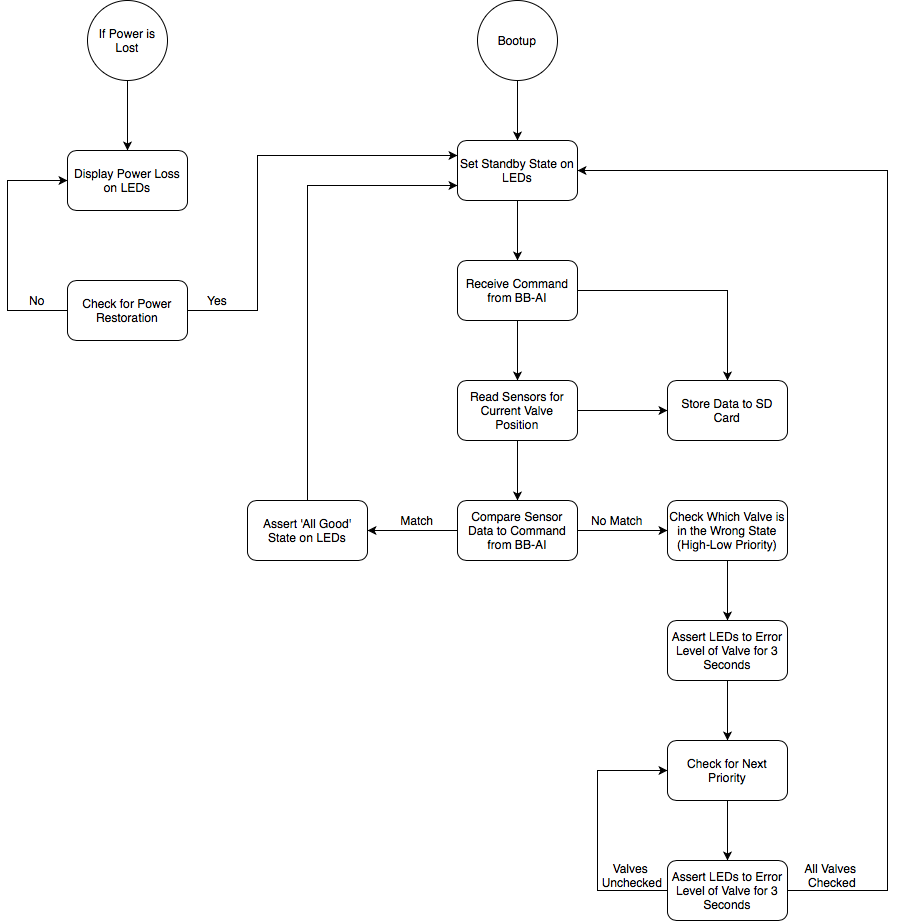

The diagram above was exported from draw.io. Its source (the exported page's mxGraphModel, read from the mxfile embedded in the PNG):
<mxGraphModel dx="2160" dy="798" grid="1" gridSize="10" guides="1" tooltips="1" connect="1" arrows="1" fold="1" page="1" pageScale="1" pageWidth="850" pageHeight="1100" math="0" shadow="0">
  <root>
    <mxCell id="0" />
    <mxCell id="1" parent="0" />
    <mxCell id="P-9TJM17TYP9E2PQiTLh-10" style="edgeStyle=orthogonalEdgeStyle;rounded=0;orthogonalLoop=1;jettySize=auto;html=1;entryX=0.5;entryY=0;entryDx=0;entryDy=0;" edge="1" parent="1" source="P-9TJM17TYP9E2PQiTLh-2" target="P-9TJM17TYP9E2PQiTLh-4">
      <mxGeometry relative="1" as="geometry" />
    </mxCell>
    <mxCell id="P-9TJM17TYP9E2PQiTLh-2" value="Set Standby State on LEDs" style="rounded=1;whiteSpace=wrap;html=1;" vertex="1" parent="1">
      <mxGeometry x="340" y="210" width="120" height="60" as="geometry" />
    </mxCell>
    <mxCell id="P-9TJM17TYP9E2PQiTLh-9" style="edgeStyle=orthogonalEdgeStyle;rounded=0;orthogonalLoop=1;jettySize=auto;html=1;entryX=0.5;entryY=0;entryDx=0;entryDy=0;" edge="1" parent="1" source="P-9TJM17TYP9E2PQiTLh-3" target="P-9TJM17TYP9E2PQiTLh-2">
      <mxGeometry relative="1" as="geometry" />
    </mxCell>
    <mxCell id="P-9TJM17TYP9E2PQiTLh-3" value="Bootup" style="ellipse;whiteSpace=wrap;html=1;aspect=fixed;" vertex="1" parent="1">
      <mxGeometry x="360" y="70" width="80" height="80" as="geometry" />
    </mxCell>
    <mxCell id="P-9TJM17TYP9E2PQiTLh-11" style="edgeStyle=orthogonalEdgeStyle;rounded=0;orthogonalLoop=1;jettySize=auto;html=1;entryX=0.5;entryY=0;entryDx=0;entryDy=0;" edge="1" parent="1" source="P-9TJM17TYP9E2PQiTLh-4" target="P-9TJM17TYP9E2PQiTLh-5">
      <mxGeometry relative="1" as="geometry" />
    </mxCell>
    <mxCell id="P-9TJM17TYP9E2PQiTLh-40" style="edgeStyle=orthogonalEdgeStyle;rounded=0;orthogonalLoop=1;jettySize=auto;html=1;entryX=0.5;entryY=0;entryDx=0;entryDy=0;" edge="1" parent="1" source="P-9TJM17TYP9E2PQiTLh-4" target="P-9TJM17TYP9E2PQiTLh-38">
      <mxGeometry relative="1" as="geometry" />
    </mxCell>
    <mxCell id="P-9TJM17TYP9E2PQiTLh-4" value="Receive Command from BB-AI" style="rounded=1;whiteSpace=wrap;html=1;" vertex="1" parent="1">
      <mxGeometry x="340" y="330" width="120" height="60" as="geometry" />
    </mxCell>
    <mxCell id="P-9TJM17TYP9E2PQiTLh-12" style="edgeStyle=orthogonalEdgeStyle;rounded=0;orthogonalLoop=1;jettySize=auto;html=1;entryX=0.5;entryY=0;entryDx=0;entryDy=0;" edge="1" parent="1" source="P-9TJM17TYP9E2PQiTLh-5" target="P-9TJM17TYP9E2PQiTLh-6">
      <mxGeometry relative="1" as="geometry" />
    </mxCell>
    <mxCell id="P-9TJM17TYP9E2PQiTLh-39" style="edgeStyle=orthogonalEdgeStyle;rounded=0;orthogonalLoop=1;jettySize=auto;html=1;entryX=0;entryY=0.5;entryDx=0;entryDy=0;" edge="1" parent="1" source="P-9TJM17TYP9E2PQiTLh-5" target="P-9TJM17TYP9E2PQiTLh-38">
      <mxGeometry relative="1" as="geometry" />
    </mxCell>
    <mxCell id="P-9TJM17TYP9E2PQiTLh-5" value="Read Sensors for Current Valve Position" style="rounded=1;whiteSpace=wrap;html=1;" vertex="1" parent="1">
      <mxGeometry x="340" y="450" width="120" height="60" as="geometry" />
    </mxCell>
    <mxCell id="P-9TJM17TYP9E2PQiTLh-16" style="edgeStyle=orthogonalEdgeStyle;rounded=0;orthogonalLoop=1;jettySize=auto;html=1;entryX=1;entryY=0.5;entryDx=0;entryDy=0;" edge="1" parent="1" source="P-9TJM17TYP9E2PQiTLh-6" target="P-9TJM17TYP9E2PQiTLh-7">
      <mxGeometry relative="1" as="geometry" />
    </mxCell>
    <mxCell id="P-9TJM17TYP9E2PQiTLh-17" style="edgeStyle=orthogonalEdgeStyle;rounded=0;orthogonalLoop=1;jettySize=auto;html=1;entryX=0;entryY=0.5;entryDx=0;entryDy=0;" edge="1" parent="1" source="P-9TJM17TYP9E2PQiTLh-6" target="P-9TJM17TYP9E2PQiTLh-15">
      <mxGeometry relative="1" as="geometry" />
    </mxCell>
    <mxCell id="P-9TJM17TYP9E2PQiTLh-6" value="Compare Sensor Data to Command from BB-AI" style="rounded=1;whiteSpace=wrap;html=1;" vertex="1" parent="1">
      <mxGeometry x="340" y="570" width="120" height="60" as="geometry" />
    </mxCell>
    <mxCell id="P-9TJM17TYP9E2PQiTLh-13" style="edgeStyle=orthogonalEdgeStyle;rounded=0;orthogonalLoop=1;jettySize=auto;html=1;entryX=0;entryY=0.75;entryDx=0;entryDy=0;" edge="1" parent="1" source="P-9TJM17TYP9E2PQiTLh-7" target="P-9TJM17TYP9E2PQiTLh-2">
      <mxGeometry relative="1" as="geometry">
        <Array as="points">
          <mxPoint x="190" y="255" />
        </Array>
      </mxGeometry>
    </mxCell>
    <mxCell id="P-9TJM17TYP9E2PQiTLh-7" value="Assert 'All Good' State on LEDs" style="rounded=1;whiteSpace=wrap;html=1;" vertex="1" parent="1">
      <mxGeometry x="130" y="570" width="120" height="60" as="geometry" />
    </mxCell>
    <mxCell id="P-9TJM17TYP9E2PQiTLh-14" value="Match" style="text;html=1;strokeColor=none;fillColor=none;align=center;verticalAlign=middle;whiteSpace=wrap;rounded=0;" vertex="1" parent="1">
      <mxGeometry x="280" y="580" width="40" height="20" as="geometry" />
    </mxCell>
    <mxCell id="P-9TJM17TYP9E2PQiTLh-21" style="edgeStyle=orthogonalEdgeStyle;rounded=0;orthogonalLoop=1;jettySize=auto;html=1;entryX=0.5;entryY=0;entryDx=0;entryDy=0;" edge="1" parent="1" source="P-9TJM17TYP9E2PQiTLh-15" target="P-9TJM17TYP9E2PQiTLh-20">
      <mxGeometry relative="1" as="geometry" />
    </mxCell>
    <mxCell id="P-9TJM17TYP9E2PQiTLh-15" value="Check Which Valve is in the Wrong State (High-Low Priority)" style="rounded=1;whiteSpace=wrap;html=1;" vertex="1" parent="1">
      <mxGeometry x="550" y="570" width="120" height="60" as="geometry" />
    </mxCell>
    <mxCell id="P-9TJM17TYP9E2PQiTLh-18" value="No Match" style="text;html=1;strokeColor=none;fillColor=none;align=center;verticalAlign=middle;whiteSpace=wrap;rounded=0;" vertex="1" parent="1">
      <mxGeometry x="470" y="580" width="60" height="20" as="geometry" />
    </mxCell>
    <mxCell id="P-9TJM17TYP9E2PQiTLh-24" style="edgeStyle=orthogonalEdgeStyle;rounded=0;orthogonalLoop=1;jettySize=auto;html=1;entryX=0.5;entryY=0;entryDx=0;entryDy=0;" edge="1" parent="1" source="P-9TJM17TYP9E2PQiTLh-20" target="P-9TJM17TYP9E2PQiTLh-22">
      <mxGeometry relative="1" as="geometry" />
    </mxCell>
    <mxCell id="P-9TJM17TYP9E2PQiTLh-20" value="Assert LEDs to Error Level of Valve for 3 Seconds" style="rounded=1;whiteSpace=wrap;html=1;" vertex="1" parent="1">
      <mxGeometry x="550" y="690" width="120" height="60" as="geometry" />
    </mxCell>
    <mxCell id="P-9TJM17TYP9E2PQiTLh-25" style="edgeStyle=orthogonalEdgeStyle;rounded=0;orthogonalLoop=1;jettySize=auto;html=1;entryX=0.5;entryY=0;entryDx=0;entryDy=0;" edge="1" parent="1" source="P-9TJM17TYP9E2PQiTLh-22" target="P-9TJM17TYP9E2PQiTLh-23">
      <mxGeometry relative="1" as="geometry" />
    </mxCell>
    <mxCell id="P-9TJM17TYP9E2PQiTLh-22" value="Check for Next Priority" style="rounded=1;whiteSpace=wrap;html=1;" vertex="1" parent="1">
      <mxGeometry x="550" y="810" width="120" height="60" as="geometry" />
    </mxCell>
    <mxCell id="P-9TJM17TYP9E2PQiTLh-26" style="edgeStyle=orthogonalEdgeStyle;rounded=0;orthogonalLoop=1;jettySize=auto;html=1;entryX=0;entryY=0.5;entryDx=0;entryDy=0;" edge="1" parent="1" source="P-9TJM17TYP9E2PQiTLh-23" target="P-9TJM17TYP9E2PQiTLh-22">
      <mxGeometry relative="1" as="geometry">
        <Array as="points">
          <mxPoint x="480" y="960" />
          <mxPoint x="480" y="840" />
        </Array>
      </mxGeometry>
    </mxCell>
    <mxCell id="P-9TJM17TYP9E2PQiTLh-29" style="edgeStyle=orthogonalEdgeStyle;rounded=0;orthogonalLoop=1;jettySize=auto;html=1;entryX=1;entryY=0.5;entryDx=0;entryDy=0;" edge="1" parent="1" source="P-9TJM17TYP9E2PQiTLh-23" target="P-9TJM17TYP9E2PQiTLh-2">
      <mxGeometry relative="1" as="geometry">
        <Array as="points">
          <mxPoint x="770" y="960" />
          <mxPoint x="770" y="240" />
        </Array>
      </mxGeometry>
    </mxCell>
    <mxCell id="P-9TJM17TYP9E2PQiTLh-23" value="Assert LEDs to Error Level of Valve for 3 Seconds" style="rounded=1;whiteSpace=wrap;html=1;" vertex="1" parent="1">
      <mxGeometry x="550" y="930" width="120" height="60" as="geometry" />
    </mxCell>
    <mxCell id="P-9TJM17TYP9E2PQiTLh-27" value="Valves &lt;br&gt;Unchecked" style="text;html=1;strokeColor=none;fillColor=none;align=center;verticalAlign=middle;whiteSpace=wrap;rounded=0;" vertex="1" parent="1">
      <mxGeometry x="440" y="920" width="150" height="50" as="geometry" />
    </mxCell>
    <mxCell id="P-9TJM17TYP9E2PQiTLh-28" value="All Valves &lt;br&gt;Checked" style="text;html=1;strokeColor=none;fillColor=none;align=center;verticalAlign=middle;whiteSpace=wrap;rounded=0;" vertex="1" parent="1">
      <mxGeometry x="660" y="920" width="110" height="50" as="geometry" />
    </mxCell>
    <mxCell id="P-9TJM17TYP9E2PQiTLh-30" value="Display Power Loss on LEDs" style="rounded=1;whiteSpace=wrap;html=1;" vertex="1" parent="1">
      <mxGeometry x="-50" y="220" width="120" height="60" as="geometry" />
    </mxCell>
    <mxCell id="P-9TJM17TYP9E2PQiTLh-32" style="edgeStyle=orthogonalEdgeStyle;rounded=0;orthogonalLoop=1;jettySize=auto;html=1;entryX=0.5;entryY=0;entryDx=0;entryDy=0;" edge="1" parent="1" source="P-9TJM17TYP9E2PQiTLh-31" target="P-9TJM17TYP9E2PQiTLh-30">
      <mxGeometry relative="1" as="geometry" />
    </mxCell>
    <mxCell id="P-9TJM17TYP9E2PQiTLh-31" value="If Power is Lost" style="ellipse;whiteSpace=wrap;html=1;aspect=fixed;" vertex="1" parent="1">
      <mxGeometry x="-30" y="70" width="80" height="80" as="geometry" />
    </mxCell>
    <mxCell id="P-9TJM17TYP9E2PQiTLh-34" style="edgeStyle=orthogonalEdgeStyle;rounded=0;orthogonalLoop=1;jettySize=auto;html=1;entryX=0;entryY=0.5;entryDx=0;entryDy=0;" edge="1" parent="1" source="P-9TJM17TYP9E2PQiTLh-33" target="P-9TJM17TYP9E2PQiTLh-30">
      <mxGeometry relative="1" as="geometry">
        <Array as="points">
          <mxPoint x="-110" y="380" />
          <mxPoint x="-110" y="250" />
        </Array>
      </mxGeometry>
    </mxCell>
    <mxCell id="P-9TJM17TYP9E2PQiTLh-36" style="edgeStyle=orthogonalEdgeStyle;rounded=0;orthogonalLoop=1;jettySize=auto;html=1;entryX=0;entryY=0.25;entryDx=0;entryDy=0;" edge="1" parent="1" source="P-9TJM17TYP9E2PQiTLh-33" target="P-9TJM17TYP9E2PQiTLh-2">
      <mxGeometry relative="1" as="geometry">
        <Array as="points">
          <mxPoint x="140" y="380" />
          <mxPoint x="140" y="225" />
        </Array>
      </mxGeometry>
    </mxCell>
    <mxCell id="P-9TJM17TYP9E2PQiTLh-33" value="Check for Power Restoration" style="rounded=1;whiteSpace=wrap;html=1;" vertex="1" parent="1">
      <mxGeometry x="-50" y="350" width="120" height="60" as="geometry" />
    </mxCell>
    <mxCell id="P-9TJM17TYP9E2PQiTLh-35" value="Yes" style="text;html=1;strokeColor=none;fillColor=none;align=center;verticalAlign=middle;whiteSpace=wrap;rounded=0;" vertex="1" parent="1">
      <mxGeometry x="80" y="360" width="40" height="20" as="geometry" />
    </mxCell>
    <mxCell id="P-9TJM17TYP9E2PQiTLh-37" value="No" style="text;html=1;strokeColor=none;fillColor=none;align=center;verticalAlign=middle;whiteSpace=wrap;rounded=0;" vertex="1" parent="1">
      <mxGeometry x="-100" y="360" width="40" height="20" as="geometry" />
    </mxCell>
    <mxCell id="P-9TJM17TYP9E2PQiTLh-38" value="Store Data to SD Card" style="rounded=1;whiteSpace=wrap;html=1;" vertex="1" parent="1">
      <mxGeometry x="550" y="450" width="120" height="60" as="geometry" />
    </mxCell>
  </root>
</mxGraphModel>